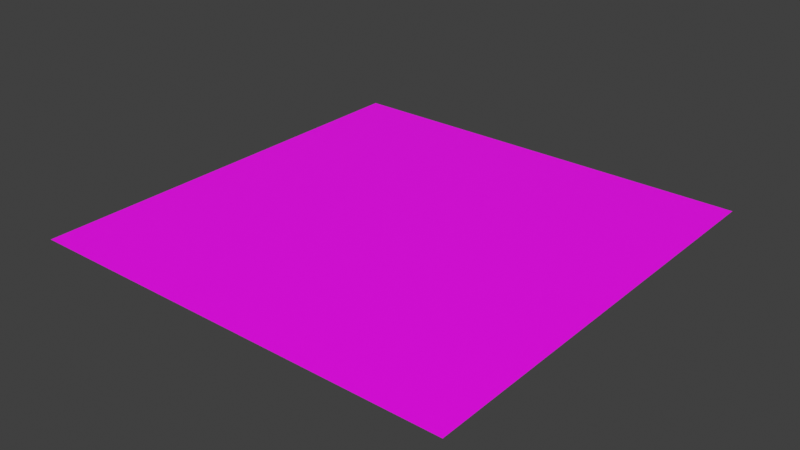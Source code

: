 # Source: plane.blend  (saved by Blender 3.0.42; exported with 4.5.12 LTS)
import bpy
from mathutils import Matrix  # noqa: F401  (used for matrix-valued properties, if any)

bpy.ops.wm.read_factory_settings(use_empty=True)
scene = bpy.context.scene
scene.name = 'Scene'

# ---- collections
col_collection = bpy.data.collections.new('Collection'); scene.collection.children.link(col_collection)

# ---- images (referenced by path relative to the original .blend; pixels are not part of the script)
import os
ASSET_DIR = os.environ.get("B2B_ASSET_DIR", "")  # directory of the original .blend (textures are referenced by path, not embedded)
HERE = os.path.dirname(os.path.abspath(__file__))  # packed textures are extracted next to this script under _unpacked/

def load_image(name, relpath, width, height, colorspace="sRGB"):
    """Load a texture the original file referenced (path relative to the .blend, or extracted next to this script)."""
    p = next((c for c in (os.path.join(HERE, relpath), os.path.join(ASSET_DIR, relpath)) if relpath and os.path.exists(c)), "")
    if p:
        img = bpy.data.images.load(p, check_existing=True)
        img.name = name
    else:  # same state as the original file: an image datablock whose file is absent (Cycles renders it pink)
        img = bpy.data.images.new(name, width, height)
        img.source = "FILE"
        img.filepath = "//" + (relpath or name)
    img.colorspace_settings.name = colorspace
    return img
img_box_png = load_image('box.png', 'box.png', 1024, 1024, 'sRGB')

# ---- materials (node trees are filled in below, after node groups)
mat_material_001 = bpy.data.materials.new('Material.001')
mat_material_001.use_transparent_shadow = False

# ---- material node trees
mat_material_001.use_nodes = True; mat_material_001.node_tree.nodes.clear()
_N = mat_material_001.node_tree.nodes; _L = mat_material_001.node_tree.links
n0 = _N.new('ShaderNodeBsdfPrincipled'); n0.name = 'Principled BSDF'; n0.location = (10, 300)
n0.distribution = 'GGX'
n0.subsurface_method = 'RANDOM_WALK_SKIN'
n0.inputs[3].default_value = 1.45
n0.inputs[27].default_value = (0.0, 0.0, 0.0, 1.0)
n0.inputs[28].default_value = 1.0
n1 = _N.new('ShaderNodeOutputMaterial'); n1.name = 'Material Output'; n1.location = (300, 300)
n2 = _N.new('ShaderNodeTexImage'); n2.name = 'Image Texture'; n2.location = (-280, 280)
n2.image = img_box_png
_L.new(n0.outputs[0], n1.inputs[0])
_L.new(n2.outputs[0], n0.inputs[0])
n1.is_active_output = True

# ---- world
world_world = bpy.data.worlds.new('World'); scene.world = world_world
world_world.use_nodes = True; world_world.node_tree.nodes.clear()
_N = world_world.node_tree.nodes; _L = world_world.node_tree.links
n0 = _N.new('ShaderNodeOutputWorld'); n0.name = 'World Output'; n0.location = (300, 300)
n1 = _N.new('ShaderNodeBackground'); n1.name = 'Background'; n1.location = (10, 300)
n1.inputs[0].default_value = (0.05088, 0.05088, 0.05088, 1.0)
_L.new(n1.outputs[0], n0.inputs[0])
n0.is_active_output = True
world_world.color = (0.05088, 0.05088, 0.05088)
world_world.use_sun_shadow = False
world_world.sun_shadow_jitter_overblur = 0.0

# ---- meshes
me_plane = bpy.data.meshes.new('Plane')
me_plane.from_pydata([(-1.0, -1.0, 0.0), (1.0, -1.0, 0.0), (-1.0, 1.0, 0.0), (1.0, 1.0, 0.0)], [], [(0, 1, 3, 2)])
_uv = me_plane.uv_layers.new(name='UVMap')
_uv.uv.foreach_set('vector', [0.0, 0.0, 1.0, 0.0, 1.0, 1.0, 0.0, 1.0])
me_plane.materials.append(mat_material_001)
me_plane.use_remesh_fix_poles = True
me_plane.use_remesh_preserve_attributes = False
me_plane.update()

# ---- objects
ob_plane = bpy.data.objects.new('Plane', me_plane)

# ---- transforms, parenting, visibility, modifiers, constraints
ob_plane.location = (0.0, 0.0, 0.0)

# ---- collection membership
col_collection.objects.link(ob_plane)

# ---- scene / render settings (as saved in the file)
scene.frame_start = 1; scene.frame_end = 250; scene.frame_set(1)
scene.render.engine = 'BLENDER_EEVEE_NEXT'
scene.cycles.sampling_pattern = 'TABULATED_SOBOL'
scene.cycles.use_light_tree = False
scene.view_settings.view_transform = 'Standard'
bpy.context.view_layer.update()

# ---- added for rendering (the .blend has no active camera and no usable light): camera, sun
cam_auto = bpy.data.cameras.new('AutoCamera')
cam_auto.lens = 50.0
cam_auto.sensor_width = 36.0
cam_auto.clip_end = 1000.0
ob_auto_camera = bpy.data.objects.new('AutoCamera', cam_auto)
scene.collection.objects.link(ob_auto_camera)
ob_auto_camera.location = (2.61693, -3.14032, 2.09354)
ob_auto_camera.rotation_euler = (1.09748, -7.21219e-08, 0.694738)
scene.camera = ob_auto_camera
light_auto_sun = bpy.data.lights.new('AutoSun', 'SUN')
light_auto_sun.energy = 3.0
light_auto_sun.angle = 0.0523599
ob_auto_sun = bpy.data.objects.new('AutoSun', light_auto_sun)
scene.collection.objects.link(ob_auto_sun)
ob_auto_sun.rotation_euler = (0.872665, 0.174533, 0.523599)
bpy.context.view_layer.update()

